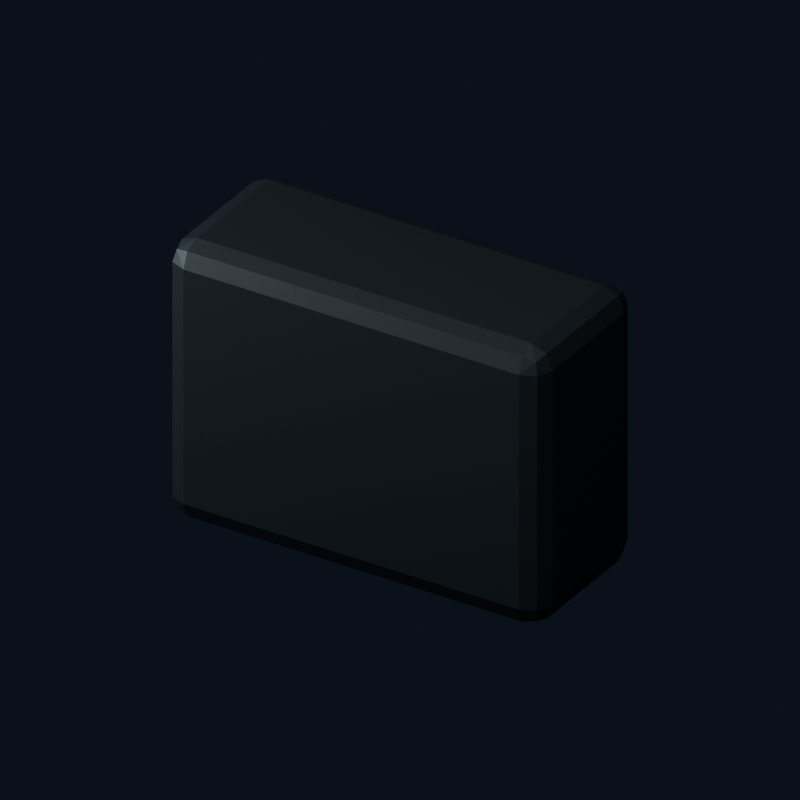 # Source: U10_rear_kit.blend  (saved by Blender 4.0.36; exported with 4.5.12 LTS)
import bpy
from mathutils import Matrix  # noqa: F401  (used for matrix-valued properties, if any)

bpy.ops.wm.read_factory_settings(use_empty=True)
scene = bpy.context.scene
scene.name = 'U10_rear_kit'

# ---- materials (node trees are filled in below, after node groups)
mat_brk_graphite = bpy.data.materials.new('BRK Graphite')
mat_brk_graphite.diffuse_color = (0.03, 0.04, 0.047, 1.0)

# ---- material node trees
mat_brk_graphite.use_nodes = True; mat_brk_graphite.node_tree.nodes.clear()
_N = mat_brk_graphite.node_tree.nodes; _L = mat_brk_graphite.node_tree.links
n0 = _N.new('ShaderNodeBsdfPrincipled'); n0.name = 'Principled BSDF'; n0.location = (10, 300)
n0.inputs[0].default_value = (0.03, 0.04, 0.047, 1.0)
n0.inputs[1].default_value = 0.38
n0.inputs[2].default_value = 0.44
n0.inputs[3].default_value = 1.45
n1 = _N.new('ShaderNodeOutputMaterial'); n1.name = 'Material Output'; n1.location = (300, 300)
_L.new(n0.outputs[0], n1.inputs[0])
n1.is_active_output = True

# ---- world
world_studio = bpy.data.worlds.new('Studio'); scene.world = world_studio
world_studio.use_nodes = True; world_studio.node_tree.nodes.clear()
_N = world_studio.node_tree.nodes; _L = world_studio.node_tree.links
n0 = _N.new('ShaderNodeBackground'); n0.name = 'Background'; n0.location = (-200, 100)
n0.inputs[0].default_value = (0.025, 0.035, 0.06, 1.0)
n0.inputs[1].default_value = 0.4
n1 = _N.new('ShaderNodeOutputWorld'); n1.name = 'World Output'; n1.location = (200, 100)
_L.new(n0.outputs[0], n1.inputs[0])
n1.is_active_output = True
world_studio.color = (0.12, 0.15, 0.18)
world_studio.use_sun_shadow = False
world_studio.sun_shadow_jitter_overblur = 0.0

# ---- cameras
cam_u10_rear_kit_camera = bpy.data.cameras.new('U10_rear_kit_Camera')
cam_u10_rear_kit_camera.type = 'ORTHO'
cam_u10_rear_kit_camera.ortho_scale = 0.2592

# ---- lights
light_u10_rear_kit_key = bpy.data.lights.new('U10_rear_kit_Key', 'AREA')
light_u10_rear_kit_key.transmission_factor = 0.0
light_u10_rear_kit_key.energy = 2.074
light_u10_rear_kit_key.shadow_maximum_resolution = 0.006
light_u10_rear_kit_key.use_absolute_resolution = True
light_u10_rear_kit_key.size = 0.288
light_u10_rear_kit_fill = bpy.data.lights.new('U10_rear_kit_Fill', 'AREA')
light_u10_rear_kit_fill.transmission_factor = 0.0
light_u10_rear_kit_fill.energy = 1.244
light_u10_rear_kit_fill.shadow_maximum_resolution = 0.006
light_u10_rear_kit_fill.use_absolute_resolution = True
light_u10_rear_kit_fill.size = 0.288

# ---- meshes
me_u10_rear_kit_002 = bpy.data.meshes.new('U10_rear_kit.002')
me_u10_rear_kit_002.from_pydata([(-0.064, 0.022, -0.052), (-0.072, 0.022, -0.044), (-0.064, 0.03, -0.044), (-0.06966, 0.022, -0.04966), (-0.06862, 0.02662, -0.04862), (-0.06966, 0.02766, -0.044), (-0.064, 0.02766, -0.04966), (0.064, 0.022, -0.052), (0.064, 0.03, -0.044), (0.072, 0.022, -0.044), (0.064, 0.02766, -0.04966), (0.06862, 0.02662, -0.04862), (0.06966, 0.02766, -0.044), (0.06966, 0.022, -0.04966), (0.064, 0.022, 0.052), (0.072, 0.022, 0.044), (0.064, 0.03, 0.044), (0.06966, 0.022, 0.04966), (0.06862, 0.02662, 0.04862), (0.06966, 0.02766, 0.044), (0.064, 0.02766, 0.04966), (-0.064, 0.022, 0.052), (-0.064, 0.03, 0.044), (-0.072, 0.022, 0.044), (-0.064, 0.02766, 0.04966), (-0.06862, 0.02662, 0.04862), (-0.06966, 0.02766, 0.044), (-0.06966, 0.022, 0.04966), (-0.072, -0.022, -0.044), (-0.064, -0.022, -0.052), (-0.064, -0.03, -0.044), (-0.06966, -0.022, -0.04966), (-0.06862, -0.02662, -0.04862), (-0.064, -0.02766, -0.04966), (-0.06966, -0.02766, -0.044), (0.064, -0.022, -0.052), (0.072, -0.022, -0.044), (0.064, -0.03, -0.044), (0.06966, -0.022, -0.04966), (0.06862, -0.02662, -0.04862), (0.06966, -0.02766, -0.044), (0.064, -0.02766, -0.04966), (0.064, -0.03, 0.044), (0.072, -0.022, 0.044), (0.064, -0.022, 0.052), (0.06966, -0.02766, 0.044), (0.06862, -0.02662, 0.04862), (0.06966, -0.022, 0.04966), (0.064, -0.02766, 0.04966), (-0.072, -0.022, 0.044), (-0.064, -0.03, 0.044), (-0.064, -0.022, 0.052), (-0.06966, -0.02766, 0.044), (-0.06862, -0.02662, 0.04862), (-0.064, -0.02766, 0.04966), (-0.06966, -0.022, 0.04966)], [], [(23, 1, 28, 49), (22, 16, 8, 2), (14, 21, 51, 44), (30, 37, 42, 50), (9, 15, 43, 36), (0, 3, 4, 6), (1, 5, 4, 3), (2, 6, 4, 5), (7, 10, 11, 13), (8, 12, 11, 10), (9, 13, 11, 12), (14, 17, 18, 20), (15, 19, 18, 17), (16, 20, 18, 19), (21, 24, 25, 27), (22, 26, 25, 24), (23, 27, 25, 26), (28, 31, 32, 34), (29, 33, 32, 31), (30, 34, 32, 33), (35, 38, 39, 41), (36, 40, 39, 38), (37, 41, 39, 40), (42, 45, 46, 48), (43, 47, 46, 45), (44, 48, 46, 47), (49, 52, 53, 55), (50, 54, 53, 52), (51, 55, 53, 54), (16, 22, 24, 20), (20, 24, 21, 14), (2, 8, 10, 6), (6, 10, 7, 0), (8, 16, 19, 12), (12, 19, 15, 9), (1, 23, 26, 5), (5, 26, 22, 2), (0, 29, 31, 3), (3, 31, 28, 1), (29, 35, 41, 33), (33, 41, 37, 30), (36, 43, 45, 40), (40, 45, 42, 37), (30, 50, 52, 34), (34, 52, 49, 28), (9, 36, 38, 13), (13, 38, 35, 7), (14, 44, 47, 17), (17, 47, 43, 15), (44, 51, 54, 48), (48, 54, 50, 42), (23, 49, 55, 27), (27, 55, 51, 21), (0, 7, 35, 29)])
me_u10_rear_kit_002.materials.append(mat_brk_graphite)
me_u10_rear_kit_002.update()

# ---- objects
ob_brk_u10_rear_kit_002 = bpy.data.objects.new('BRK_U10_rear_kit.002', me_u10_rear_kit_002)
ob_u10_rear_kit_camera = bpy.data.objects.new('U10_rear_kit_Camera', cam_u10_rear_kit_camera)
ob_u10_rear_kit_key = bpy.data.objects.new('U10_rear_kit_Key', light_u10_rear_kit_key)
ob_u10_rear_kit_fill = bpy.data.objects.new('U10_rear_kit_Fill', light_u10_rear_kit_fill)

# ---- transforms, parenting, visibility, modifiers, constraints
ob_brk_u10_rear_kit_002.location = (0.0, 0.0, 0.0)
_vg = ob_brk_u10_rear_kit_002.vertex_groups.new(name='Hips')
ob_u10_rear_kit_camera.location = (0.144, -0.2304, 0.1584)
ob_u10_rear_kit_camera.rotation_euler = (1.043, 9.553e-09, 0.5586)
ob_u10_rear_kit_key.location = (0.144, -0.288, 0.432)
ob_u10_rear_kit_key.rotation_euler = (0.6405, 3.424e-08, 0.4636)
ob_u10_rear_kit_fill.location = (-0.288, -0.144, 0.144)
ob_u10_rear_kit_fill.rotation_euler = (1.15, 3.188e-08, -1.107)

# ---- collection membership
scene.collection.objects.link(ob_brk_u10_rear_kit_002)
scene.collection.objects.link(ob_u10_rear_kit_camera)
scene.collection.objects.link(ob_u10_rear_kit_key)
scene.collection.objects.link(ob_u10_rear_kit_fill)

# ---- scene / render settings (as saved in the file)
scene.camera = ob_u10_rear_kit_camera
scene.frame_start = 1; scene.frame_end = 250; scene.frame_set(1)
scene.render.engine = 'CYCLES'
scene.render.image_settings.exr_codec = 'NONE'
scene.render.resolution_x = 1000
scene.render.resolution_y = 1000
scene.render.simplify_subdivision_render = 0
scene.render.simplify_child_particles_render = 0.0
scene.cycles.use_denoising = False
scene.cycles.samples = 24
scene.cycles.sampling_pattern = 'TABULATED_SOBOL'
scene.eevee.use_shadows = False
scene.view_settings.look = 'AgX - Medium High Contrast'
bpy.context.view_layer.update()
